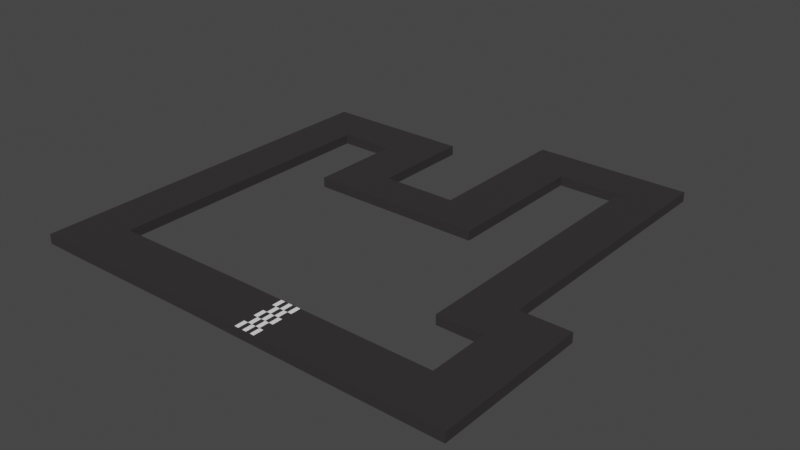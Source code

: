 # Source: NavMesh.blend  (saved by Blender 3.6.13; exported with 4.5.12 LTS)
import bpy
from mathutils import Matrix  # noqa: F401  (used for matrix-valued properties, if any)

bpy.ops.wm.read_factory_settings(use_empty=True)
scene = bpy.context.scene
scene.name = 'Scene'

# ---- collections
col_collection = bpy.data.collections.new('Collection'); scene.collection.children.link(col_collection)

# ---- materials (node trees are filled in below, after node groups)
mat_material_001 = bpy.data.materials.new('Material.001')
mat_material_001.use_transparent_shadow = False
mat_material_002 = bpy.data.materials.new('Material.002')
mat_material_002.use_transparent_shadow = False

# ---- material node trees
mat_material_001.use_nodes = True; mat_material_001.node_tree.nodes.clear()
_N = mat_material_001.node_tree.nodes; _L = mat_material_001.node_tree.links
n0 = _N.new('ShaderNodeBsdfPrincipled'); n0.name = 'Principled BSDF'; n0.location = (10, 300)
n0.distribution = 'GGX'
n0.subsurface_method = 'RANDOM_WALK_SKIN'
n0.inputs[0].default_value = (0.03522, 0.03061, 0.03224, 1.0)
n0.inputs[3].default_value = 1.45
n0.inputs[27].default_value = (0.0, 0.0, 0.0, 1.0)
n0.inputs[28].default_value = 1.0
n1 = _N.new('ShaderNodeOutputMaterial'); n1.name = 'Material Output'; n1.location = (300, 300)
_L.new(n0.outputs[0], n1.inputs[0])
n1.is_active_output = True
mat_material_002.use_nodes = True; mat_material_002.node_tree.nodes.clear()
_N = mat_material_002.node_tree.nodes; _L = mat_material_002.node_tree.links
n0 = _N.new('ShaderNodeBsdfPrincipled'); n0.name = 'Principled BSDF'; n0.location = (10, 300)
n0.distribution = 'GGX'
n0.subsurface_method = 'RANDOM_WALK_SKIN'
n0.inputs[0].default_value = (1.0, 1.0, 1.0, 1.0)
n0.inputs[3].default_value = 1.45
n0.inputs[27].default_value = (0.0, 0.0, 0.0, 1.0)
n0.inputs[28].default_value = 1.0
n1 = _N.new('ShaderNodeOutputMaterial'); n1.name = 'Material Output'; n1.location = (300, 300)
_L.new(n0.outputs[0], n1.inputs[0])
n1.is_active_output = True

# ---- world
world_world = bpy.data.worlds.new('World'); scene.world = world_world
world_world.use_nodes = True; world_world.node_tree.nodes.clear()
_N = world_world.node_tree.nodes; _L = world_world.node_tree.links
n0 = _N.new('ShaderNodeOutputWorld'); n0.name = 'World Output'; n0.location = (300, 300)
n1 = _N.new('ShaderNodeBackground'); n1.name = 'Background'; n1.location = (10, 300)
n1.inputs[0].default_value = (0.05088, 0.05088, 0.05088, 1.0)
_L.new(n1.outputs[0], n0.inputs[0])
n0.is_active_output = True
world_world.color = (0.05088, 0.05088, 0.05088)
world_world.use_sun_shadow = False
world_world.sun_shadow_jitter_overblur = 0.0

# ---- meshes
me_plane = bpy.data.meshes.new('Plane')
me_plane.from_pydata([(1.0, -1.0, 0.0), (1.0, 1.0, 0.0), (7.129, -1.0, 0.0), (7.129, 1.0, 0.0), (9.122, -1.0, 0.0), (9.122, 1.0, 0.0), (7.129, 3.457, 0.0), (9.122, 3.457, 0.0), (7.129, 5.313, 0.0), (9.122, 5.313, 0.0), (5.3, 3.457, 0.0), (5.3, 5.313, 0.0), (7.129, 12.79, 0.0), (5.3, 12.79, 0.0), (7.129, 14.68, 0.0), (5.3, 14.68, 0.0), (7.129, 16.45, 0.0), (5.3, 16.45, 0.0), (2.745, 14.68, 0.0), (2.745, 16.45, 0.0), (0.7013, 14.68, 0.0), (0.7013, 16.45, 0.0), (2.745, 10.2, 0.0), (0.7013, 10.2, 0.0), (2.745, 8.626, 0.0), (0.7013, 8.626, 0.0), (0.7013, 10.2, 0.0), (0.7013, 8.626, 0.0), (-2.365, 10.2, 0.0), (-2.365, 8.626, 0.0), (-4.33, 10.2, 0.0), (-4.33, 8.626, 0.0), (-2.365, 12.44, 0.0), (-4.33, 12.44, 0.0), (-2.365, 14.36, 0.0), (-4.33, 14.36, 0.0), (-6.571, 12.44, 0.0), (-6.571, 14.36, 0.0), (-8.497, 12.44, 0.0), (-8.497, 14.36, 0.0), (-8.497, 0.9321, 0.0), (-6.571, 0.9321, 0.0), (-8.497, -1.039, 0.0), (-6.571, -1.039, 0.0), (-1.004, 0.9988, 0.0), (-1.004, -0.9922, 0.0), (1.0, -1.0, -0.39), (1.0, 1.0, -0.39), (7.129, -1.0, -0.39), (7.129, 1.0, -0.39), (9.122, -1.0, -0.39), (9.122, 1.0, -0.39), (7.129, 3.457, -0.39), (9.122, 3.457, -0.39), (7.129, 5.313, -0.39), (9.122, 5.313, -0.39), (5.3, 3.457, -0.39), (5.3, 5.313, -0.39), (7.129, 12.79, -0.39), (5.3, 12.79, -0.39), (7.129, 14.68, -0.39), (5.3, 14.68, -0.39), (7.129, 16.45, -0.39), (5.3, 16.45, -0.39), (2.745, 14.68, -0.39), (2.745, 16.45, -0.39), (0.7013, 14.68, -0.39), (0.7013, 16.45, -0.39), (2.745, 10.2, -0.39), (0.7013, 10.2, -0.39), (2.745, 8.626, -0.39), (0.7013, 8.626, -0.39), (0.7013, 10.2, -0.39), (0.7013, 8.626, -0.39), (-2.365, 10.2, -0.39), (-2.365, 8.626, -0.39), (-4.33, 10.2, -0.39), (-4.33, 8.626, -0.39), (-2.365, 12.44, -0.39), (-4.33, 12.44, -0.39), (-2.365, 14.36, -0.39), (-4.33, 14.36, -0.39), (-6.571, 12.44, -0.39), (-6.571, 14.36, -0.39), (-8.497, 12.44, -0.39), (-8.497, 14.36, -0.39), (-8.497, 0.9321, -0.39), (-6.571, 0.9321, -0.39), (-8.497, -1.039, -0.39), (-6.571, -1.039, -0.39), (-1.004, 0.9988, -0.39), (-1.004, -0.9922, -0.39), (1.84, 1.0, 0.0), (1.84, -1.0, 0.0), (1.84, 1.0, -0.39), (1.84, -1.0, -0.39), (1.0, -0.6, 0.0), (1.0, -0.2, 0.0), (1.0, 0.2, 0.0), (1.0, 0.6, 0.0), (1.672, 1.0, 0.0), (1.504, 1.0, 0.0), (1.336, 1.0, 0.0), (1.168, 1.0, 0.0), (1.168, -1.0, 0.0), (1.336, -1.0, 0.0), (1.504, -1.0, 0.0), (1.672, -1.0, 0.0), (1.84, -0.6, 0.0), (1.84, -0.2, 0.0), (1.84, 0.2, 0.0), (1.84, 0.6, 0.0), (1.168, 0.6, 0.0), (1.336, 0.6, 0.0), (1.504, 0.6, 0.0), (1.672, 0.6, 0.0), (1.168, 0.2, 0.0), (1.336, 0.2, 0.0), (1.504, 0.2, 0.0), (1.672, 0.2, 0.0), (1.168, -0.2, 0.0), (1.336, -0.2, 0.0), (1.504, -0.2, 0.0), (1.672, -0.2, 0.0), (1.168, -0.6, 0.0), (1.336, -0.6, 0.0), (1.504, -0.6, 0.0), (1.672, -0.6, 0.0)], [], [(45, 0, 96, 97, 98, 99, 1, 44), (92, 111, 110, 109, 108, 93, 2, 3), (3, 2, 4, 5), (3, 5, 7, 6), (6, 7, 9, 8), (6, 8, 11, 10), (11, 8, 12, 13), (13, 12, 14, 15), (15, 14, 16, 17), (15, 17, 19, 18), (18, 19, 21, 20), (18, 20, 23, 22), (22, 23, 25, 24), (25, 23, 26, 27), (27, 26, 28, 29), (29, 28, 30, 31), (30, 28, 32, 33), (33, 32, 34, 35), (33, 35, 37, 36), (36, 37, 39, 38), (36, 38, 40, 41), (41, 40, 42, 43), (41, 43, 45, 44), (91, 90, 47, 46), (94, 49, 48, 95), (49, 51, 50, 48), (49, 52, 53, 51), (52, 54, 55, 53), (52, 56, 57, 54), (57, 59, 58, 54), (59, 61, 60, 58), (61, 63, 62, 60), (61, 64, 65, 63), (64, 66, 67, 65), (64, 68, 69, 66), (68, 70, 71, 69), (71, 73, 72, 69), (73, 75, 74, 72), (75, 77, 76, 74), (76, 79, 78, 74), (79, 81, 80, 78), (79, 82, 83, 81), (82, 84, 85, 83), (82, 87, 86, 84), (87, 89, 88, 86), (87, 90, 91, 89), (92, 3, 49, 94), (93, 107, 106, 105, 104, 0, 46, 95), (5, 4, 50, 51), (4, 2, 48, 50), (3, 6, 52, 49), (7, 5, 51, 53), (8, 9, 55, 54), (9, 7, 53, 55), (10, 11, 57, 56), (6, 10, 56, 52), (11, 13, 59, 57), (12, 8, 54, 58), (13, 15, 61, 59), (14, 12, 58, 60), (17, 16, 62, 63), (16, 14, 60, 62), (15, 18, 64, 61), (19, 17, 63, 65), (20, 21, 67, 66), (21, 19, 65, 67), (18, 22, 68, 64), (23, 20, 66, 69), (24, 25, 71, 70), (22, 24, 70, 68), (25, 27, 73, 71), (26, 23, 69, 72), (27, 29, 75, 73), (28, 26, 72, 74), (31, 30, 76, 77), (29, 31, 77, 75), (30, 33, 79, 76), (32, 28, 74, 78), (35, 34, 80, 81), (34, 32, 78, 80), (33, 36, 82, 79), (37, 35, 81, 83), (38, 39, 85, 84), (39, 37, 83, 85), (40, 38, 84, 86), (36, 41, 87, 82), (43, 42, 88, 89), (42, 40, 86, 88), (41, 44, 90, 87), (45, 43, 89, 91), (0, 45, 91, 46), (44, 1, 47, 90), (2, 93, 95, 48), (1, 103, 102, 101, 100, 92, 94, 47), (47, 94, 95, 46), (127, 107, 93, 108), (100, 115, 111, 92), (115, 119, 110, 111), (119, 123, 109, 110), (123, 127, 108, 109), (1, 99, 112, 103), (103, 112, 113, 102), (102, 113, 114, 101), (101, 114, 115, 100), (99, 98, 116, 112), (112, 116, 117, 113), (113, 117, 118, 114), (114, 118, 119, 115), (98, 97, 120, 116), (116, 120, 121, 117), (117, 121, 122, 118), (118, 122, 123, 119), (97, 96, 124, 120), (120, 124, 125, 121), (121, 125, 126, 122), (122, 126, 127, 123), (96, 0, 104, 124), (124, 104, 105, 125), (125, 105, 106, 126), (126, 106, 107, 127)])
me_plane.polygons.foreach_set('material_index', [0, 0, 0, 0, 0, 0, 0, 0, 0, 0, 0, 0, 0, 0, 0, 0, 0, 0, 0, 0, 0, 0, 0, 0, 0, 0, 0, 0, 0, 0, 0, 0, 0, 0, 0, 0, 0, 0, 0, 0, 0, 0, 0, 0, 0, 0, 0, 0, 0, 0, 0, 0, 0, 0, 0, 0, 0, 0, 0, 0, 0, 0, 0, 0, 0, 0, 0, 0, 0, 0, 0, 0, 0, 0, 0, 0, 0, 0, 0, 0, 0, 0, 0, 0, 0, 0, 0, 0, 0, 0, 0, 0, 0, 0, 0, 1, 1, 0, 1, 0, 1, 0, 1, 0, 0, 1, 0, 1, 1, 0, 1, 0, 0, 1, 0, 1, 1, 0, 1, 0])
_uv = me_plane.uv_layers.new(name='UVMap')
_uv.uv.foreach_set('vector', [0.0, 0.0, 1.0, 0.0, 1.0, 0.2, 1.0, 0.4, 1.0, 0.6, 1.0, 0.8, 1.0, 1.0, 0.0, 1.0, 1.0, 1.0, 1.0, 0.8, 1.0, 0.6, 1.0, 0.4, 1.0, 0.2, 1.0, 0.0, 1.0, 0.0, 1.0, 1.0, 1.0, 1.0, 1.0, 0.0, 1.0, 0.0, 1.0, 1.0, 1.0, 1.0, 1.0, 1.0, 1.0, 1.0, 1.0, 1.0, 1.0, 1.0, 1.0, 1.0, 1.0, 1.0, 1.0, 1.0, 1.0, 1.0, 1.0, 1.0, 1.0, 1.0, 1.0, 1.0, 1.0, 1.0, 1.0, 1.0, 1.0, 1.0, 1.0, 1.0, 1.0, 1.0, 1.0, 1.0, 1.0, 1.0, 1.0, 1.0, 1.0, 1.0, 1.0, 1.0, 1.0, 1.0, 1.0, 1.0, 1.0, 1.0, 1.0, 1.0, 1.0, 1.0, 1.0, 1.0, 1.0, 1.0, 1.0, 1.0, 1.0, 1.0, 1.0, 1.0, 1.0, 1.0, 1.0, 1.0, 1.0, 1.0, 1.0, 1.0, 1.0, 1.0, 1.0, 1.0, 1.0, 1.0, 1.0, 1.0, 1.0, 1.0, 1.0, 1.0, 1.0, 1.0, 1.0, 1.0, 1.0, 1.0, 1.0, 1.0, 1.0, 1.0, 1.0, 1.0, 1.0, 1.0, 1.0, 1.0, 1.0, 1.0, 1.0, 1.0, 1.0, 1.0, 1.0, 1.0, 1.0, 1.0, 1.0, 1.0, 1.0, 1.0, 1.0, 1.0, 1.0, 1.0, 1.0, 1.0, 1.0, 1.0, 1.0, 1.0, 1.0, 1.0, 1.0, 1.0, 1.0, 1.0, 1.0, 1.0, 1.0, 1.0, 1.0, 1.0, 1.0, 1.0, 1.0, 1.0, 1.0, 1.0, 1.0, 1.0, 1.0, 1.0, 1.0, 1.0, 1.0, 1.0, 1.0, 1.0, 1.0, 1.0, 1.0, 1.0, 1.0, 1.0, 1.0, 1.0, 0.0, 0.0, 0.0, 1.0, 1.0, 1.0, 1.0, 0.0, 1.0, 1.0, 1.0, 1.0, 1.0, 0.0, 1.0, 0.0, 1.0, 1.0, 1.0, 1.0, 1.0, 0.0, 1.0, 0.0, 1.0, 1.0, 1.0, 1.0, 1.0, 1.0, 1.0, 1.0, 1.0, 1.0, 1.0, 1.0, 1.0, 1.0, 1.0, 1.0, 1.0, 1.0, 1.0, 1.0, 1.0, 1.0, 1.0, 1.0, 1.0, 1.0, 1.0, 1.0, 1.0, 1.0, 1.0, 1.0, 1.0, 1.0, 1.0, 1.0, 1.0, 1.0, 1.0, 1.0, 1.0, 1.0, 1.0, 1.0, 1.0, 1.0, 1.0, 1.0, 1.0, 1.0, 1.0, 1.0, 1.0, 1.0, 1.0, 1.0, 1.0, 1.0, 1.0, 1.0, 1.0, 1.0, 1.0, 1.0, 1.0, 1.0, 1.0, 1.0, 1.0, 1.0, 1.0, 1.0, 1.0, 1.0, 1.0, 1.0, 1.0, 1.0, 1.0, 1.0, 1.0, 1.0, 1.0, 1.0, 1.0, 1.0, 1.0, 1.0, 1.0, 1.0, 1.0, 1.0, 1.0, 1.0, 1.0, 1.0, 1.0, 1.0, 1.0, 1.0, 1.0, 1.0, 1.0, 1.0, 1.0, 1.0, 1.0, 1.0, 1.0, 1.0, 1.0, 1.0, 1.0, 1.0, 1.0, 1.0, 1.0, 1.0, 1.0, 1.0, 1.0, 1.0, 1.0, 1.0, 1.0, 1.0, 1.0, 1.0, 1.0, 1.0, 1.0, 1.0, 1.0, 1.0, 1.0, 1.0, 1.0, 1.0, 1.0, 1.0, 1.0, 1.0, 1.0, 1.0, 1.0, 1.0, 1.0, 1.0, 1.0, 1.0, 1.0, 1.0, 1.0, 1.0, 1.0, 1.0, 1.0, 1.0, 1.0, 1.0, 1.0, 1.0, 1.0, 1.0, 1.0, 1.0, 1.0, 1.0, 1.0, 0.0, 1.0, 0.0, 1.0, 0.0, 1.0, 0.0, 1.0, 0.0, 1.0, 0.0, 1.0, 0.0, 1.0, 0.0, 1.0, 1.0, 1.0, 0.0, 1.0, 0.0, 1.0, 1.0, 1.0, 0.0, 1.0, 0.0, 1.0, 0.0, 1.0, 0.0, 1.0, 1.0, 1.0, 1.0, 1.0, 1.0, 1.0, 1.0, 1.0, 1.0, 1.0, 1.0, 1.0, 1.0, 1.0, 1.0, 1.0, 1.0, 1.0, 1.0, 1.0, 1.0, 1.0, 1.0, 1.0, 1.0, 1.0, 1.0, 1.0, 1.0, 1.0, 1.0, 1.0, 1.0, 1.0, 1.0, 1.0, 1.0, 1.0, 1.0, 1.0, 1.0, 1.0, 1.0, 1.0, 1.0, 1.0, 1.0, 1.0, 1.0, 1.0, 1.0, 1.0, 1.0, 1.0, 1.0, 1.0, 1.0, 1.0, 1.0, 1.0, 1.0, 1.0, 1.0, 1.0, 1.0, 1.0, 1.0, 1.0, 1.0, 1.0, 1.0, 1.0, 1.0, 1.0, 1.0, 1.0, 1.0, 1.0, 1.0, 1.0, 1.0, 1.0, 1.0, 1.0, 1.0, 1.0, 1.0, 1.0, 1.0, 1.0, 1.0, 1.0, 1.0, 1.0, 1.0, 1.0, 1.0, 1.0, 1.0, 1.0, 1.0, 1.0, 1.0, 1.0, 1.0, 1.0, 1.0, 1.0, 1.0, 1.0, 1.0, 1.0, 1.0, 1.0, 1.0, 1.0, 1.0, 1.0, 1.0, 1.0, 1.0, 1.0, 1.0, 1.0, 1.0, 1.0, 1.0, 1.0, 1.0, 1.0, 1.0, 1.0, 1.0, 1.0, 1.0, 1.0, 1.0, 1.0, 1.0, 1.0, 1.0, 1.0, 1.0, 1.0, 1.0, 1.0, 1.0, 1.0, 1.0, 1.0, 1.0, 1.0, 1.0, 1.0, 1.0, 1.0, 1.0, 1.0, 1.0, 1.0, 1.0, 1.0, 1.0, 1.0, 1.0, 1.0, 1.0, 1.0, 1.0, 1.0, 1.0, 1.0, 1.0, 1.0, 1.0, 1.0, 1.0, 1.0, 1.0, 1.0, 1.0, 1.0, 1.0, 1.0, 1.0, 1.0, 1.0, 1.0, 1.0, 1.0, 1.0, 1.0, 1.0, 1.0, 1.0, 1.0, 1.0, 1.0, 1.0, 1.0, 1.0, 1.0, 1.0, 1.0, 1.0, 1.0, 1.0, 1.0, 1.0, 1.0, 1.0, 1.0, 1.0, 1.0, 1.0, 1.0, 1.0, 1.0, 1.0, 1.0, 1.0, 1.0, 1.0, 1.0, 1.0, 1.0, 1.0, 1.0, 1.0, 1.0, 1.0, 1.0, 1.0, 1.0, 1.0, 1.0, 1.0, 1.0, 1.0, 1.0, 1.0, 1.0, 1.0, 1.0, 1.0, 1.0, 1.0, 1.0, 1.0, 1.0, 1.0, 1.0, 1.0, 1.0, 1.0, 1.0, 1.0, 1.0, 1.0, 1.0, 1.0, 1.0, 1.0, 1.0, 1.0, 1.0, 1.0, 1.0, 1.0, 1.0, 1.0, 1.0, 1.0, 1.0, 1.0, 1.0, 1.0, 1.0, 1.0, 1.0, 1.0, 1.0, 1.0, 1.0, 1.0, 1.0, 1.0, 1.0, 1.0, 1.0, 1.0, 1.0, 1.0, 1.0, 1.0, 1.0, 1.0, 1.0, 1.0, 1.0, 1.0, 1.0, 1.0, 1.0, 1.0, 1.0, 1.0, 1.0, 1.0, 1.0, 1.0, 1.0, 1.0, 1.0, 1.0, 1.0, 1.0, 1.0, 1.0, 1.0, 0.0, 0.0, 0.0, 0.0, 0.0, 1.0, 0.0, 0.0, 1.0, 1.0, 1.0, 1.0, 1.0, 0.0, 1.0, 1.0, 0.0, 1.0, 0.0, 1.0, 0.0, 1.0, 0.0, 1.0, 1.0, 1.0, 1.0, 1.0, 1.0, 1.0, 1.0, 1.0, 1.0, 1.0, 1.0, 1.0, 1.0, 1.0, 1.0, 1.0, 1.0, 1.0, 1.0, 1.0, 0.0, 1.0, 0.0, 1.0, 0.2, 1.0, 0.0, 1.0, 0.0, 1.0, 0.2, 1.0, 1.0, 1.0, 0.8, 1.0, 0.8, 1.0, 1.0, 1.0, 0.8, 1.0, 0.6, 1.0, 0.6, 1.0, 0.8, 1.0, 0.6, 1.0, 0.4, 1.0, 0.4, 1.0, 0.6, 1.0, 0.4, 1.0, 0.2, 1.0, 0.2, 1.0, 0.4, 1.0, 1.0, 1.0, 0.8, 1.0, 0.8, 1.0, 1.0, 1.0, 1.0, 1.0, 0.8, 1.0, 0.8, 1.0, 1.0, 1.0, 1.0, 1.0, 0.8, 1.0, 0.8, 1.0, 1.0, 1.0, 1.0, 1.0, 0.8, 1.0, 0.8, 1.0, 1.0, 1.0, 0.8, 1.0, 0.6, 1.0, 0.6, 1.0, 0.8, 1.0, 0.8, 1.0, 0.6, 1.0, 0.6, 1.0, 0.8, 1.0, 0.8, 1.0, 0.6, 1.0, 0.6, 1.0, 0.8, 1.0, 0.8, 1.0, 0.6, 1.0, 0.6, 1.0, 0.8, 1.0, 0.6, 1.0, 0.4, 1.0, 0.4, 1.0, 0.6, 1.0, 0.6, 1.0, 0.4, 1.0, 0.4, 1.0, 0.6, 1.0, 0.6, 1.0, 0.4, 1.0, 0.4, 1.0, 0.6, 1.0, 0.6, 1.0, 0.4, 1.0, 0.4, 1.0, 0.6, 1.0, 0.4, 1.0, 0.2, 1.0, 0.2, 1.0, 0.4, 1.0, 0.4, 1.0, 0.2, 1.0, 0.2, 1.0, 0.4, 1.0, 0.4, 1.0, 0.2, 1.0, 0.2, 1.0, 0.4, 1.0, 0.4, 1.0, 0.2, 1.0, 0.2, 1.0, 0.4, 1.0, 0.2, 1.0, 0.0, 1.0, 0.0, 1.0, 0.2, 1.0, 0.2, 1.0, 0.0, 1.0, 0.0, 1.0, 0.2, 1.0, 0.2, 1.0, 0.0, 1.0, 0.0, 1.0, 0.2, 1.0, 0.2, 1.0, 0.0, 1.0, 0.0, 1.0, 0.2])
me_plane.materials.append(mat_material_001)
me_plane.materials.append(mat_material_002)
me_plane.update()

# ---- objects
ob_plane = bpy.data.objects.new('Plane', me_plane)

# ---- transforms, parenting, visibility, modifiers, constraints
ob_plane.location = (0.0, -31.09, 1.197)
ob_plane.scale = (4.0, 4.0, 4.0)

# ---- collection membership
col_collection.objects.link(ob_plane)

# ---- scene / render settings (as saved in the file)
scene.frame_start = 1; scene.frame_end = 250; scene.frame_set(1)
scene.render.engine = 'BLENDER_EEVEE_NEXT'
scene.cycles.sampling_pattern = 'TABULATED_SOBOL'
scene.view_settings.view_transform = 'Filmic'
bpy.context.view_layer.update()

# ---- added for rendering (the .blend has no active camera and no usable light): camera, sun
cam_auto = bpy.data.cameras.new('AutoCamera')
cam_auto.lens = 50.0
cam_auto.sensor_width = 36.0
cam_auto.clip_end = 1612.52
ob_auto_camera = bpy.data.objects.new('AutoCamera', cam_auto)
scene.collection.objects.link(ob_auto_camera)
ob_auto_camera.location = (93.1321, -110.529, 73.9221)
ob_auto_camera.rotation_euler = (1.09748, -7.21219e-08, 0.694738)
scene.camera = ob_auto_camera
light_auto_sun = bpy.data.lights.new('AutoSun', 'SUN')
light_auto_sun.energy = 3.0
light_auto_sun.angle = 0.0523599
ob_auto_sun = bpy.data.objects.new('AutoSun', light_auto_sun)
scene.collection.objects.link(ob_auto_sun)
ob_auto_sun.rotation_euler = (0.872665, 0.174533, 0.523599)
bpy.context.view_layer.update()
